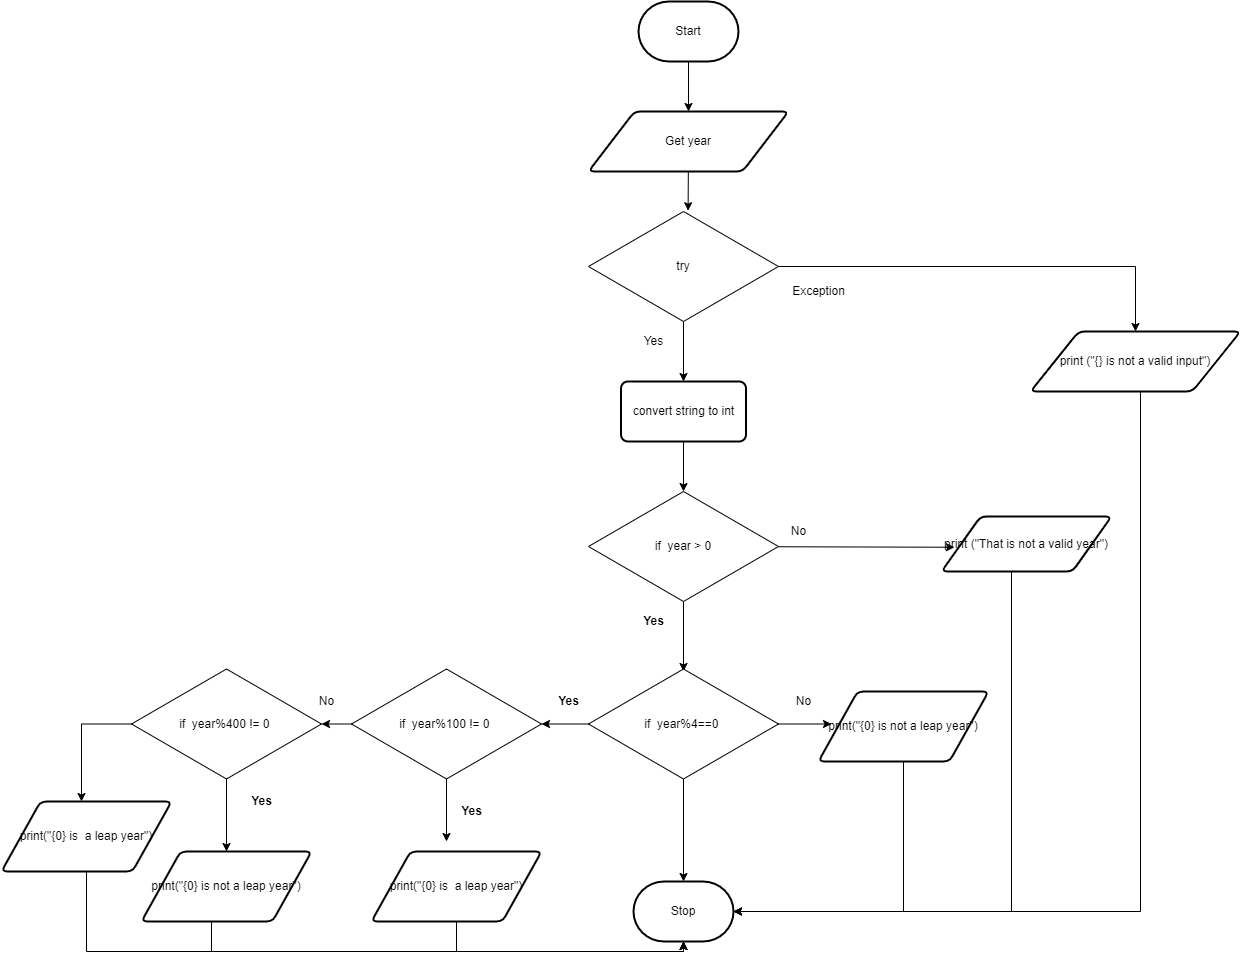

The diagram above was exported from draw.io. Its source (the exported page's mxGraphModel, read from the mxfile embedded in the PNG):
<mxGraphModel dx="1901" dy="587" grid="1" gridSize="10" guides="1" tooltips="1" connect="1" arrows="1" fold="1" page="1" pageScale="1" pageWidth="827" pageHeight="1169" math="0" shadow="0">
  <root>
    <mxCell id="0" />
    <mxCell id="1" parent="0" />
    <mxCell id="96" style="edgeStyle=none;html=1;entryX=0.5;entryY=0;entryDx=0;entryDy=0;" edge="1" parent="1" source="2" target="3">
      <mxGeometry relative="1" as="geometry" />
    </mxCell>
    <mxCell id="2" value="Start" style="strokeWidth=2;html=1;shape=mxgraph.flowchart.terminator;whiteSpace=wrap;" parent="1" vertex="1">
      <mxGeometry x="217" y="70" width="100" height="60" as="geometry" />
    </mxCell>
    <mxCell id="6" style="edgeStyle=none;html=1;entryX=0.58;entryY=-0.013;entryDx=0;entryDy=0;entryPerimeter=0;" parent="1" source="3" edge="1">
      <mxGeometry relative="1" as="geometry">
        <mxPoint x="266.6" y="279.22" as="targetPoint" />
      </mxGeometry>
    </mxCell>
    <mxCell id="3" value="Get year" style="shape=parallelogram;html=1;strokeWidth=2;perimeter=parallelogramPerimeter;whiteSpace=wrap;rounded=1;arcSize=12;size=0.23;" parent="1" vertex="1">
      <mxGeometry x="167" y="180" width="200" height="60" as="geometry" />
    </mxCell>
    <mxCell id="8" style="edgeStyle=none;html=1;entryX=0.5;entryY=0;entryDx=0;entryDy=0;" parent="1" edge="1">
      <mxGeometry relative="1" as="geometry">
        <mxPoint x="257" y="340" as="sourcePoint" />
        <mxPoint x="262" y="380" as="targetPoint" />
      </mxGeometry>
    </mxCell>
    <mxCell id="9" value="Stop" style="strokeWidth=2;html=1;shape=mxgraph.flowchart.terminator;whiteSpace=wrap;" parent="1" vertex="1">
      <mxGeometry x="212" y="950" width="100" height="60" as="geometry" />
    </mxCell>
    <mxCell id="21" style="edgeStyle=none;html=1;" parent="1" source="18" edge="1">
      <mxGeometry relative="1" as="geometry">
        <mxPoint x="259.5" y="490" as="targetPoint" />
      </mxGeometry>
    </mxCell>
    <mxCell id="39" style="edgeStyle=orthogonalEdgeStyle;rounded=0;html=1;" parent="1" source="18" target="37" edge="1">
      <mxGeometry relative="1" as="geometry" />
    </mxCell>
    <mxCell id="18" value="convert string to int" style="rounded=1;whiteSpace=wrap;html=1;absoluteArcSize=1;arcSize=14;strokeWidth=2;" parent="1" vertex="1">
      <mxGeometry x="199.5" y="450" width="125" height="60" as="geometry" />
    </mxCell>
    <mxCell id="26" style="edgeStyle=none;html=1;entryX=0.5;entryY=0;entryDx=0;entryDy=0;labelPosition=center;verticalLabelPosition=middle;align=center;verticalAlign=middle;" parent="1" source="25" target="18" edge="1">
      <mxGeometry relative="1" as="geometry" />
    </mxCell>
    <mxCell id="27" style="edgeStyle=orthogonalEdgeStyle;html=1;strokeColor=none;rounded=0;" parent="1" source="25" edge="1">
      <mxGeometry relative="1" as="geometry">
        <mxPoint x="447" y="335" as="targetPoint" />
      </mxGeometry>
    </mxCell>
    <mxCell id="55" style="edgeStyle=orthogonalEdgeStyle;html=1;entryX=0.5;entryY=0;entryDx=0;entryDy=0;rounded=0;" parent="1" source="25" target="52" edge="1">
      <mxGeometry relative="1" as="geometry" />
    </mxCell>
    <mxCell id="25" value="try" style="rhombus;whiteSpace=wrap;html=1;" parent="1" vertex="1">
      <mxGeometry x="167" y="280" width="190" height="110" as="geometry" />
    </mxCell>
    <mxCell id="42" style="edgeStyle=orthogonalEdgeStyle;rounded=0;html=1;entryX=1;entryY=0.5;entryDx=0;entryDy=0;entryPerimeter=0;" parent="1" target="9" edge="1">
      <mxGeometry relative="1" as="geometry">
        <Array as="points">
          <mxPoint x="637" y="430" />
          <mxPoint x="719" y="430" />
          <mxPoint x="719" y="980" />
        </Array>
        <mxPoint x="637" y="460" as="sourcePoint" />
      </mxGeometry>
    </mxCell>
    <mxCell id="33" value="Yes" style="text;html=1;resizable=0;autosize=1;align=center;verticalAlign=middle;points=[];fillColor=none;strokeColor=none;rounded=0;" parent="1" vertex="1">
      <mxGeometry x="212" y="400" width="40" height="20" as="geometry" />
    </mxCell>
    <mxCell id="34" value="Exception" style="text;html=1;resizable=0;autosize=1;align=center;verticalAlign=middle;points=[];fillColor=none;strokeColor=none;rounded=0;" parent="1" vertex="1">
      <mxGeometry x="362" y="350" width="70" height="20" as="geometry" />
    </mxCell>
    <mxCell id="48" style="edgeStyle=orthogonalEdgeStyle;rounded=0;html=1;entryX=0.5;entryY=0;entryDx=0;entryDy=0;" parent="1" source="37" edge="1">
      <mxGeometry relative="1" as="geometry">
        <mxPoint x="262" y="740" as="targetPoint" />
      </mxGeometry>
    </mxCell>
    <mxCell id="68" style="edgeStyle=none;html=1;entryX=0.076;entryY=0.559;entryDx=0;entryDy=0;entryPerimeter=0;" parent="1" source="37" target="53" edge="1">
      <mxGeometry relative="1" as="geometry" />
    </mxCell>
    <mxCell id="37" value="if&amp;nbsp; year &amp;gt; 0" style="rhombus;whiteSpace=wrap;html=1;" parent="1" vertex="1">
      <mxGeometry x="167" y="560" width="190" height="110" as="geometry" />
    </mxCell>
    <mxCell id="44" value="Yes" style="text;html=1;resizable=0;autosize=1;align=center;verticalAlign=middle;points=[];fillColor=none;strokeColor=none;rounded=0;fontStyle=1" parent="1" vertex="1">
      <mxGeometry x="212" y="680" width="40" height="20" as="geometry" />
    </mxCell>
    <mxCell id="45" value="No" style="text;html=1;resizable=0;autosize=1;align=center;verticalAlign=middle;points=[];fillColor=none;strokeColor=none;rounded=0;" parent="1" vertex="1">
      <mxGeometry x="362" y="590" width="30" height="20" as="geometry" />
    </mxCell>
    <mxCell id="50" style="edgeStyle=orthogonalEdgeStyle;rounded=0;html=1;entryX=0.5;entryY=0;entryDx=0;entryDy=0;entryPerimeter=0;" parent="1" target="9" edge="1">
      <mxGeometry relative="1" as="geometry">
        <mxPoint x="262" y="800" as="sourcePoint" />
      </mxGeometry>
    </mxCell>
    <mxCell id="52" value="print (&quot;{} is not a valid input&quot;)" style="shape=parallelogram;html=1;strokeWidth=2;perimeter=parallelogramPerimeter;whiteSpace=wrap;rounded=1;arcSize=12;size=0.23;" parent="1" vertex="1">
      <mxGeometry x="609" y="400" width="210" height="60" as="geometry" />
    </mxCell>
    <mxCell id="74" style="edgeStyle=orthogonalEdgeStyle;rounded=0;html=1;entryX=1;entryY=0.5;entryDx=0;entryDy=0;entryPerimeter=0;" parent="1" source="53" target="9" edge="1">
      <mxGeometry relative="1" as="geometry">
        <Array as="points">
          <mxPoint x="590" y="980" />
        </Array>
      </mxGeometry>
    </mxCell>
    <mxCell id="53" value="&lt;font style=&quot;font-size: 12px&quot;&gt;print (&quot;That is not a valid year&quot;)&lt;/font&gt;" style="shape=parallelogram;html=1;strokeWidth=2;perimeter=parallelogramPerimeter;whiteSpace=wrap;rounded=1;arcSize=12;size=0.23;" parent="1" vertex="1">
      <mxGeometry x="520" y="585" width="170" height="55" as="geometry" />
    </mxCell>
    <mxCell id="75" style="edgeStyle=orthogonalEdgeStyle;rounded=0;html=1;" parent="1" source="65" target="70" edge="1">
      <mxGeometry relative="1" as="geometry" />
    </mxCell>
    <mxCell id="76" style="edgeStyle=orthogonalEdgeStyle;rounded=0;html=1;" parent="1" source="65" edge="1">
      <mxGeometry relative="1" as="geometry">
        <mxPoint x="410" y="792.5" as="targetPoint" />
      </mxGeometry>
    </mxCell>
    <mxCell id="65" value="if&amp;nbsp; year%4==0&amp;nbsp;" style="rhombus;whiteSpace=wrap;html=1;" parent="1" vertex="1">
      <mxGeometry x="167" y="737.5" width="190" height="110" as="geometry" />
    </mxCell>
    <mxCell id="81" style="edgeStyle=orthogonalEdgeStyle;rounded=0;html=1;entryX=1;entryY=0.5;entryDx=0;entryDy=0;" parent="1" source="70" target="80" edge="1">
      <mxGeometry relative="1" as="geometry" />
    </mxCell>
    <mxCell id="82" style="edgeStyle=orthogonalEdgeStyle;rounded=0;html=1;" parent="1" source="70" edge="1">
      <mxGeometry relative="1" as="geometry">
        <mxPoint x="25" y="910" as="targetPoint" />
      </mxGeometry>
    </mxCell>
    <mxCell id="70" value="if&amp;nbsp; year%100 != 0&amp;nbsp;" style="rhombus;whiteSpace=wrap;html=1;" parent="1" vertex="1">
      <mxGeometry x="-70" y="737.5" width="190" height="110" as="geometry" />
    </mxCell>
    <mxCell id="72" value="Yes" style="text;html=1;resizable=0;autosize=1;align=center;verticalAlign=middle;points=[];fillColor=none;strokeColor=none;rounded=0;fontStyle=1" parent="1" vertex="1">
      <mxGeometry x="127" y="760" width="40" height="20" as="geometry" />
    </mxCell>
    <mxCell id="77" value="No" style="text;html=1;resizable=0;autosize=1;align=center;verticalAlign=middle;points=[];fillColor=none;strokeColor=none;rounded=0;" parent="1" vertex="1">
      <mxGeometry x="367" y="760" width="30" height="20" as="geometry" />
    </mxCell>
    <mxCell id="79" style="edgeStyle=orthogonalEdgeStyle;rounded=0;html=1;entryX=1;entryY=0.5;entryDx=0;entryDy=0;entryPerimeter=0;" parent="1" source="78" target="9" edge="1">
      <mxGeometry relative="1" as="geometry">
        <Array as="points">
          <mxPoint x="482" y="980" />
        </Array>
      </mxGeometry>
    </mxCell>
    <mxCell id="78" value="print(&quot;{0} is not a leap year&quot;)" style="shape=parallelogram;html=1;strokeWidth=2;perimeter=parallelogramPerimeter;whiteSpace=wrap;rounded=1;arcSize=12;size=0.23;" parent="1" vertex="1">
      <mxGeometry x="397" y="760" width="170" height="70" as="geometry" />
    </mxCell>
    <mxCell id="87" style="edgeStyle=orthogonalEdgeStyle;rounded=0;html=1;entryX=0.5;entryY=0;entryDx=0;entryDy=0;" parent="1" source="80" target="86" edge="1">
      <mxGeometry relative="1" as="geometry" />
    </mxCell>
    <mxCell id="94" style="edgeStyle=orthogonalEdgeStyle;rounded=0;html=1;" parent="1" source="80" edge="1">
      <mxGeometry relative="1" as="geometry">
        <mxPoint x="-340" y="870" as="targetPoint" />
      </mxGeometry>
    </mxCell>
    <mxCell id="80" value="if&amp;nbsp; year%400 != 0&amp;nbsp;" style="rhombus;whiteSpace=wrap;html=1;" parent="1" vertex="1">
      <mxGeometry x="-290" y="737.5" width="190" height="110" as="geometry" />
    </mxCell>
    <mxCell id="83" value="Yes" style="text;html=1;resizable=0;autosize=1;align=center;verticalAlign=middle;points=[];fillColor=none;strokeColor=none;rounded=0;fontStyle=1" parent="1" vertex="1">
      <mxGeometry x="30" y="870" width="40" height="20" as="geometry" />
    </mxCell>
    <mxCell id="92" style="edgeStyle=orthogonalEdgeStyle;rounded=0;html=1;entryX=0.5;entryY=1;entryDx=0;entryDy=0;entryPerimeter=0;" parent="1" source="84" target="9" edge="1">
      <mxGeometry relative="1" as="geometry">
        <Array as="points">
          <mxPoint x="35" y="1020" />
          <mxPoint x="262" y="1020" />
        </Array>
      </mxGeometry>
    </mxCell>
    <mxCell id="84" value="print(&quot;{0} is&amp;nbsp; a leap year&quot;)" style="shape=parallelogram;html=1;strokeWidth=2;perimeter=parallelogramPerimeter;whiteSpace=wrap;rounded=1;arcSize=12;size=0.23;" parent="1" vertex="1">
      <mxGeometry x="-50" y="920" width="170" height="70" as="geometry" />
    </mxCell>
    <mxCell id="85" value="No" style="text;html=1;resizable=0;autosize=1;align=center;verticalAlign=middle;points=[];fillColor=none;strokeColor=none;rounded=0;" parent="1" vertex="1">
      <mxGeometry x="-110" y="760" width="30" height="20" as="geometry" />
    </mxCell>
    <mxCell id="99" style="edgeStyle=orthogonalEdgeStyle;rounded=0;html=1;entryX=0.5;entryY=1;entryDx=0;entryDy=0;entryPerimeter=0;" edge="1" parent="1" source="86" target="9">
      <mxGeometry relative="1" as="geometry">
        <Array as="points">
          <mxPoint x="-210" y="1020" />
          <mxPoint x="262" y="1020" />
        </Array>
      </mxGeometry>
    </mxCell>
    <mxCell id="86" value="print(&quot;{0} is not a leap year&quot;)" style="shape=parallelogram;html=1;strokeWidth=2;perimeter=parallelogramPerimeter;whiteSpace=wrap;rounded=1;arcSize=12;size=0.23;" parent="1" vertex="1">
      <mxGeometry x="-280" y="920" width="170" height="70" as="geometry" />
    </mxCell>
    <mxCell id="88" value="Yes" style="text;html=1;resizable=0;autosize=1;align=center;verticalAlign=middle;points=[];fillColor=none;strokeColor=none;rounded=0;fontStyle=1" parent="1" vertex="1">
      <mxGeometry x="-180" y="860" width="40" height="20" as="geometry" />
    </mxCell>
    <mxCell id="98" style="edgeStyle=orthogonalEdgeStyle;rounded=0;html=1;entryX=0.5;entryY=1;entryDx=0;entryDy=0;entryPerimeter=0;" edge="1" parent="1" source="93" target="9">
      <mxGeometry relative="1" as="geometry">
        <Array as="points">
          <mxPoint x="-335" y="1020" />
          <mxPoint x="262" y="1020" />
        </Array>
      </mxGeometry>
    </mxCell>
    <mxCell id="93" value="print(&quot;{0} is&amp;nbsp; a leap year&quot;)" style="shape=parallelogram;html=1;strokeWidth=2;perimeter=parallelogramPerimeter;whiteSpace=wrap;rounded=1;arcSize=12;size=0.23;" parent="1" vertex="1">
      <mxGeometry x="-420" y="870" width="170" height="70" as="geometry" />
    </mxCell>
  </root>
</mxGraphModel>